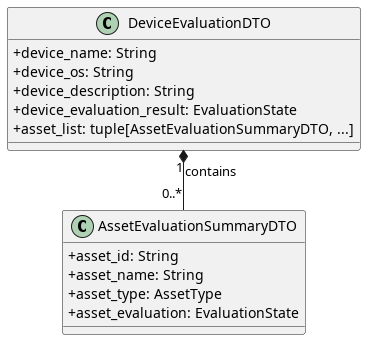

The diagram above was rendered by PlantUML. Its source (embedded in the PNG):
@startuml DeviceEvaluationDTO
skinparam linetype ortho
skinparam ClassAttributeIconSize 0

class AssetEvaluationSummaryDTO {
    + asset_id: String
    + asset_name: String
    + asset_type: AssetType
    + asset_evaluation: EvaluationState
}

class DeviceEvaluationDTO {
    + device_name: String
    + device_os: String
    + device_description: String
    + device_evaluation_result: EvaluationState
    + asset_list: tuple[AssetEvaluationSummaryDTO, ...]
}

DeviceEvaluationDTO "1" *-- "0..*" AssetEvaluationSummaryDTO : contains

@enduml